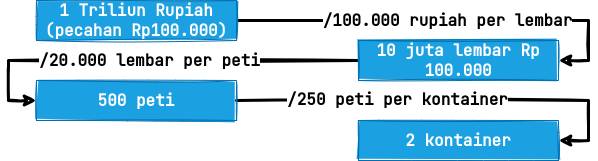

The diagram above was exported from draw.io. Its source (the exported page's mxGraphModel, read from the mxfile embedded in the PNG):
<mxGraphModel dx="1718" dy="561" grid="1" gridSize="10" guides="1" tooltips="1" connect="1" arrows="1" fold="1" page="1" pageScale="1" pageWidth="850" pageHeight="1100" math="0" shadow="0">
  <root>
    <mxCell id="0" />
    <mxCell id="1" parent="0" />
    <mxCell id="_AB0vX3-aQI26W_dh-gX-3" value="/100.000 rupiah per lembar" style="edgeStyle=orthogonalEdgeStyle;rounded=0;orthogonalLoop=1;jettySize=auto;html=1;fontFamily=JetBrains Mono;fontSource=https%3A%2F%2Ffonts.googleapis.com%2Fcss%3Ffamily%3DJetBrains%2BMono;fontSize=16;fontStyle=1;strokeWidth=3;sketch=1;" parent="1" source="_AB0vX3-aQI26W_dh-gX-1" target="_AB0vX3-aQI26W_dh-gX-2" edge="1">
      <mxGeometry relative="1" as="geometry">
        <Array as="points">
          <mxPoint x="390" y="280" />
          <mxPoint x="390" y="320" />
        </Array>
      </mxGeometry>
    </mxCell>
    <mxCell id="_AB0vX3-aQI26W_dh-gX-1" value="1 Triliun Rupiah (pecahan Rp100.000)" style="rounded=0;whiteSpace=wrap;html=1;fontSize=16;fontFamily=JetBrains Mono;fontSource=https%3A%2F%2Ffonts.googleapis.com%2Fcss%3Ffamily%3DJetBrains%2BMono;fontStyle=1;fillColor=#1ba1e2;fontColor=#ffffff;strokeColor=#006EAF;sketch=1;fillStyle=solid;" parent="1" vertex="1">
      <mxGeometry x="-162" y="260" width="200" height="40" as="geometry" />
    </mxCell>
    <mxCell id="_AB0vX3-aQI26W_dh-gX-5" value="/20.000 lembar per peti" style="edgeStyle=orthogonalEdgeStyle;rounded=0;orthogonalLoop=1;jettySize=auto;html=1;fontFamily=JetBrains Mono;fontSource=https%3A%2F%2Ffonts.googleapis.com%2Fcss%3Ffamily%3DJetBrains%2BMono;fontSize=16;fontStyle=1;strokeWidth=3;sketch=1;" parent="1" source="_AB0vX3-aQI26W_dh-gX-2" target="_AB0vX3-aQI26W_dh-gX-4" edge="1">
      <mxGeometry relative="1" as="geometry">
        <Array as="points">
          <mxPoint x="-190" y="320" />
          <mxPoint x="-190" y="360" />
        </Array>
      </mxGeometry>
    </mxCell>
    <mxCell id="_AB0vX3-aQI26W_dh-gX-2" value="10 juta lembar Rp 100.000" style="whiteSpace=wrap;html=1;fontSize=16;fontFamily=JetBrains Mono;rounded=0;fontSource=https%3A%2F%2Ffonts.googleapis.com%2Fcss%3Ffamily%3DJetBrains%2BMono;fontStyle=1;fillColor=#1ba1e2;fontColor=#ffffff;strokeColor=#006EAF;sketch=1;fillStyle=solid;" parent="1" vertex="1">
      <mxGeometry x="160" y="300" width="200" height="40" as="geometry" />
    </mxCell>
    <mxCell id="_AB0vX3-aQI26W_dh-gX-7" value="" style="edgeStyle=orthogonalEdgeStyle;rounded=0;orthogonalLoop=1;jettySize=auto;html=1;fontFamily=JetBrains Mono;fontSource=https%3A%2F%2Ffonts.googleapis.com%2Fcss%3Ffamily%3DJetBrains%2BMono;fontSize=16;fontStyle=1;strokeWidth=3;sketch=1;" parent="1" source="_AB0vX3-aQI26W_dh-gX-4" target="_AB0vX3-aQI26W_dh-gX-6" edge="1">
      <mxGeometry relative="1" as="geometry">
        <Array as="points">
          <mxPoint x="390" y="360" />
          <mxPoint x="390" y="400" />
        </Array>
      </mxGeometry>
    </mxCell>
    <mxCell id="_AB0vX3-aQI26W_dh-gX-8" value="/250 peti per kontainer" style="edgeLabel;html=1;align=center;verticalAlign=middle;resizable=0;points=[];fontSize=16;fontFamily=JetBrains Mono;fontStyle=1;sketch=1;" parent="_AB0vX3-aQI26W_dh-gX-7" vertex="1" connectable="0">
      <mxGeometry x="-0.244" y="2" relative="1" as="geometry">
        <mxPoint as="offset" />
      </mxGeometry>
    </mxCell>
    <mxCell id="_AB0vX3-aQI26W_dh-gX-4" value="500 peti" style="whiteSpace=wrap;html=1;fontSize=16;fontFamily=JetBrains Mono;rounded=0;fontSource=https%3A%2F%2Ffonts.googleapis.com%2Fcss%3Ffamily%3DJetBrains%2BMono;fontStyle=1;fillColor=#1ba1e2;fontColor=#ffffff;strokeColor=#006EAF;sketch=1;fillStyle=solid;" parent="1" vertex="1">
      <mxGeometry x="-162" y="340" width="200" height="40" as="geometry" />
    </mxCell>
    <mxCell id="_AB0vX3-aQI26W_dh-gX-6" value="2 kontainer" style="whiteSpace=wrap;html=1;fontSize=16;fontFamily=JetBrains Mono;rounded=0;fontSource=https%3A%2F%2Ffonts.googleapis.com%2Fcss%3Ffamily%3DJetBrains%2BMono;fontStyle=1;fillColor=#1ba1e2;fontColor=#ffffff;strokeColor=#006EAF;sketch=1;fillStyle=solid;" parent="1" vertex="1">
      <mxGeometry x="160" y="380" width="200" height="40" as="geometry" />
    </mxCell>
  </root>
</mxGraphModel>